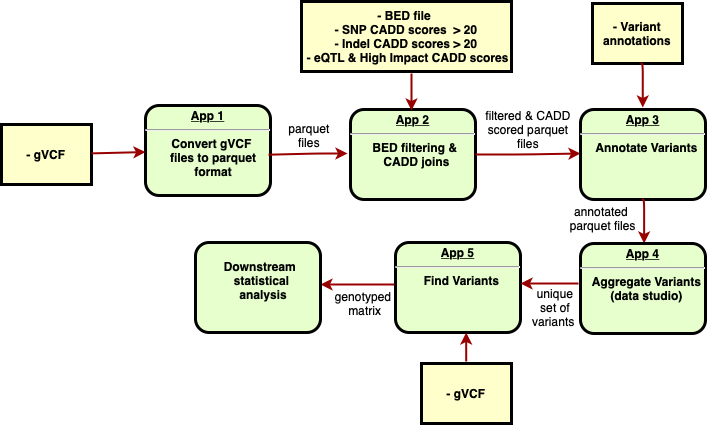

The diagram above was exported from draw.io. Its source (the exported page's mxGraphModel, read from the mxfile embedded in the PNG):
<mxGraphModel dx="922" dy="587" grid="1" gridSize="10" guides="1" tooltips="1" connect="1" arrows="1" fold="1" page="1" pageScale="1" pageWidth="826" pageHeight="1169" background="none" math="0" shadow="0">
  <root>
    <mxCell id="0" />
    <mxCell id="1" parent="0" />
    <mxCell id="2" value="&lt;p style=&quot;margin: 0px; margin-top: 4px; text-align: center; text-decoration: underline;&quot;&gt;&lt;strong&gt;App 1&lt;br&gt;&lt;/strong&gt;&lt;/p&gt;&lt;hr&gt;&lt;p style=&quot;margin: 0px; margin-left: 8px;&quot;&gt;Convert gVCF&lt;/p&gt;&lt;p style=&quot;margin: 0px; margin-left: 8px;&quot;&gt;&amp;nbsp;files to parquet&lt;/p&gt;&lt;p style=&quot;margin: 0px; margin-left: 8px;&quot;&gt;&amp;nbsp;format&lt;/p&gt;" style="verticalAlign=middle;align=center;overflow=fill;fontSize=12;fontFamily=Helvetica;html=1;rounded=1;fontStyle=1;strokeWidth=3;fillColor=#E6FFCC" parent="1" vertex="1">
      <mxGeometry x="165" y="232" width="125" height="90" as="geometry" />
    </mxCell>
    <mxCell id="4" value="- gVCF" style="whiteSpace=wrap;align=center;verticalAlign=middle;fontStyle=1;strokeWidth=3;fillColor=#FFFFCC" parent="1" vertex="1">
      <mxGeometry x="21" y="251" width="90" height="60" as="geometry" />
    </mxCell>
    <mxCell id="37" value="" style="edgeStyle=none;noEdgeStyle=1;strokeColor=#990000;strokeWidth=2" parent="1" source="4" target="2" edge="1">
      <mxGeometry width="100" height="100" relative="1" as="geometry">
        <mxPoint x="280" y="190" as="sourcePoint" />
        <mxPoint x="380" y="90" as="targetPoint" />
      </mxGeometry>
    </mxCell>
    <mxCell id="TY3ukeDY5MAfIpa5qh3Q-102" value="" style="edgeStyle=none;noEdgeStyle=1;strokeColor=#990000;strokeWidth=2" parent="1" edge="1">
      <mxGeometry width="100" height="100" relative="1" as="geometry">
        <mxPoint x="288" y="281.1867469879518" as="sourcePoint" />
        <mxPoint x="367" y="280" as="targetPoint" />
        <Array as="points">
          <mxPoint x="337" y="280" />
        </Array>
      </mxGeometry>
    </mxCell>
    <mxCell id="TY3ukeDY5MAfIpa5qh3Q-103" value="parquet &#10;files" style="text;spacingTop=-5;align=center" parent="1" vertex="1">
      <mxGeometry x="314" y="247" width="30" height="20" as="geometry" />
    </mxCell>
    <mxCell id="TY3ukeDY5MAfIpa5qh3Q-104" value="&lt;p style=&quot;margin: 0px; margin-top: 4px; text-align: center; text-decoration: underline;&quot;&gt;&lt;strong&gt;App 2&lt;br&gt;&lt;/strong&gt;&lt;/p&gt;&lt;hr&gt;&lt;p style=&quot;margin: 0px; margin-left: 8px;&quot;&gt;BED filtering &amp;amp;&amp;nbsp;&lt;/p&gt;&lt;p style=&quot;margin: 0px; margin-left: 8px;&quot;&gt;CADD joins&lt;/p&gt;" style="verticalAlign=middle;align=center;overflow=fill;fontSize=12;fontFamily=Helvetica;html=1;rounded=1;fontStyle=1;strokeWidth=3;fillColor=#E6FFCC" parent="1" vertex="1">
      <mxGeometry x="370" y="236" width="125" height="90" as="geometry" />
    </mxCell>
    <mxCell id="TY3ukeDY5MAfIpa5qh3Q-105" value="- BED file &#10;- SNP CADD scores  &gt; 20&#10;- Indel CADD scores &gt; 20&#10; - eQTL &amp; High Impact CADD scores" style="whiteSpace=wrap;align=center;verticalAlign=middle;fontStyle=1;strokeWidth=3;fillColor=#FFFFCC" parent="1" vertex="1">
      <mxGeometry x="321" y="128" width="210" height="70" as="geometry" />
    </mxCell>
    <mxCell id="TY3ukeDY5MAfIpa5qh3Q-106" value="" style="edgeStyle=elbowEdgeStyle;elbow=horizontal;strokeColor=#990000;strokeWidth=2" parent="1" edge="1">
      <mxGeometry width="100" height="100" relative="1" as="geometry">
        <mxPoint x="431" y="200" as="sourcePoint" />
        <mxPoint x="431" y="237" as="targetPoint" />
        <Array as="points">
          <mxPoint x="431" y="206" />
        </Array>
      </mxGeometry>
    </mxCell>
    <mxCell id="TY3ukeDY5MAfIpa5qh3Q-109" value="" style="edgeStyle=none;noEdgeStyle=1;strokeColor=#990000;strokeWidth=2" parent="1" source="TY3ukeDY5MAfIpa5qh3Q-104" edge="1">
      <mxGeometry width="100" height="100" relative="1" as="geometry">
        <mxPoint x="494" y="282.1867469879518" as="sourcePoint" />
        <mxPoint x="600" y="280" as="targetPoint" />
        <Array as="points">
          <mxPoint x="543" y="281" />
        </Array>
      </mxGeometry>
    </mxCell>
    <mxCell id="TY3ukeDY5MAfIpa5qh3Q-110" value="filtered &amp; CADD &#10;scored parquet &#10;files" style="text;spacingTop=-5;align=center" parent="1" vertex="1">
      <mxGeometry x="533" y="234" width="30" height="20" as="geometry" />
    </mxCell>
    <mxCell id="TY3ukeDY5MAfIpa5qh3Q-111" value="&lt;p style=&quot;margin: 0px; margin-top: 4px; text-align: center; text-decoration: underline;&quot;&gt;&lt;strong&gt;App 3&lt;br&gt;&lt;/strong&gt;&lt;/p&gt;&lt;hr&gt;&lt;p style=&quot;margin: 0px; margin-left: 8px;&quot;&gt;Annotate Variants&lt;br&gt;&lt;/p&gt;" style="verticalAlign=middle;align=center;overflow=fill;fontSize=12;fontFamily=Helvetica;html=1;rounded=1;fontStyle=1;strokeWidth=3;fillColor=#E6FFCC" parent="1" vertex="1">
      <mxGeometry x="600" y="236" width="125" height="90" as="geometry" />
    </mxCell>
    <mxCell id="TY3ukeDY5MAfIpa5qh3Q-112" value="- Variant annotations" style="whiteSpace=wrap;align=center;verticalAlign=middle;fontStyle=1;strokeWidth=3;fillColor=#FFFFCC" parent="1" vertex="1">
      <mxGeometry x="612" y="130" width="90" height="60" as="geometry" />
    </mxCell>
    <mxCell id="TY3ukeDY5MAfIpa5qh3Q-113" value="" style="edgeStyle=elbowEdgeStyle;elbow=horizontal;strokeColor=#990000;strokeWidth=2" parent="1" edge="1">
      <mxGeometry width="100" height="100" relative="1" as="geometry">
        <mxPoint x="660" y="190" as="sourcePoint" />
        <mxPoint x="662.26" y="234" as="targetPoint" />
        <Array as="points">
          <mxPoint x="662.26" y="220" />
        </Array>
      </mxGeometry>
    </mxCell>
    <mxCell id="TY3ukeDY5MAfIpa5qh3Q-115" value="" style="edgeStyle=elbowEdgeStyle;elbow=horizontal;strokeColor=#990000;strokeWidth=2" parent="1" edge="1">
      <mxGeometry width="100" height="100" relative="1" as="geometry">
        <mxPoint x="661.37" y="326" as="sourcePoint" />
        <mxPoint x="663.63" y="370" as="targetPoint" />
        <Array as="points">
          <mxPoint x="663.63" y="356" />
        </Array>
      </mxGeometry>
    </mxCell>
    <mxCell id="TY3ukeDY5MAfIpa5qh3Q-116" value="&lt;p style=&quot;margin: 0px; margin-top: 4px; text-align: center; text-decoration: underline;&quot;&gt;&lt;strong&gt;App 4&lt;br&gt;&lt;/strong&gt;&lt;/p&gt;&lt;hr&gt;&lt;p style=&quot;margin: 0px; margin-left: 8px;&quot;&gt;Aggregate Variants&lt;br&gt;&lt;/p&gt;&lt;p style=&quot;margin: 0px; margin-left: 8px;&quot;&gt;(data studio)&lt;/p&gt;" style="verticalAlign=middle;align=center;overflow=fill;fontSize=12;fontFamily=Helvetica;html=1;rounded=1;fontStyle=1;strokeWidth=3;fillColor=#E6FFCC" parent="1" vertex="1">
      <mxGeometry x="600" y="370" width="125" height="90" as="geometry" />
    </mxCell>
    <mxCell id="TY3ukeDY5MAfIpa5qh3Q-117" value="annotated&#10; parquet files" style="text;spacingTop=-5;align=center" parent="1" vertex="1">
      <mxGeometry x="606" y="330" width="30" height="20" as="geometry" />
    </mxCell>
    <mxCell id="TY3ukeDY5MAfIpa5qh3Q-118" value="&lt;p style=&quot;margin: 0px; margin-top: 4px; text-align: center; text-decoration: underline;&quot;&gt;&lt;strong&gt;App 5&lt;br&gt;&lt;/strong&gt;&lt;/p&gt;&lt;hr&gt;&lt;p style=&quot;margin: 0px; margin-left: 8px;&quot;&gt;Find Variants&lt;/p&gt;" style="verticalAlign=middle;align=center;overflow=fill;fontSize=12;fontFamily=Helvetica;html=1;rounded=1;fontStyle=1;strokeWidth=3;fillColor=#E6FFCC" parent="1" vertex="1">
      <mxGeometry x="415" y="369" width="125" height="90" as="geometry" />
    </mxCell>
    <mxCell id="TY3ukeDY5MAfIpa5qh3Q-120" value="" style="edgeStyle=elbowEdgeStyle;elbow=horizontal;strokeColor=#990000;strokeWidth=2" parent="1" edge="1">
      <mxGeometry width="100" height="100" relative="1" as="geometry">
        <mxPoint x="598" y="410" as="sourcePoint" />
        <mxPoint x="540" y="410" as="targetPoint" />
        <Array as="points">
          <mxPoint x="588" y="397" />
        </Array>
      </mxGeometry>
    </mxCell>
    <mxCell id="TY3ukeDY5MAfIpa5qh3Q-121" value="- gVCF" style="whiteSpace=wrap;align=center;verticalAlign=middle;fontStyle=1;strokeWidth=3;fillColor=#FFFFCC" parent="1" vertex="1">
      <mxGeometry x="441" y="490" width="90" height="60" as="geometry" />
    </mxCell>
    <mxCell id="TY3ukeDY5MAfIpa5qh3Q-122" value="genotyped&#10; matrix" style="text;spacingTop=-5;align=center" parent="1" vertex="1">
      <mxGeometry x="368" y="415" width="30" height="20" as="geometry" />
    </mxCell>
    <mxCell id="TY3ukeDY5MAfIpa5qh3Q-124" value="" style="edgeStyle=elbowEdgeStyle;elbow=vertical;strokeColor=#990000;strokeWidth=2" parent="1" edge="1">
      <mxGeometry width="100" height="100" relative="1" as="geometry">
        <mxPoint x="485.71" y="488" as="sourcePoint" />
        <mxPoint x="485.71" y="459" as="targetPoint" />
        <Array as="points">
          <mxPoint x="486" y="470" />
        </Array>
      </mxGeometry>
    </mxCell>
    <mxCell id="TY3ukeDY5MAfIpa5qh3Q-125" value="" style="edgeStyle=elbowEdgeStyle;elbow=horizontal;strokeColor=#990000;strokeWidth=2" parent="1" edge="1">
      <mxGeometry width="100" height="100" relative="1" as="geometry">
        <mxPoint x="414" y="411" as="sourcePoint" />
        <mxPoint x="340" y="411" as="targetPoint" />
        <Array as="points">
          <mxPoint x="404" y="398" />
        </Array>
      </mxGeometry>
    </mxCell>
    <mxCell id="TY3ukeDY5MAfIpa5qh3Q-126" value="unique &#10;set of &#10;variants " style="text;spacingTop=-5;align=center" parent="1" vertex="1">
      <mxGeometry x="560" y="412" width="30" height="20" as="geometry" />
    </mxCell>
    <mxCell id="TY3ukeDY5MAfIpa5qh3Q-127" value="&lt;p style=&quot;margin: 0px; margin-top: 4px; text-align: center; text-decoration: underline;&quot;&gt;&lt;/p&gt;&lt;p style=&quot;margin: 0px; margin-left: 8px;&quot;&gt;&lt;br&gt;&lt;/p&gt;&lt;p style=&quot;margin: 0px; margin-left: 8px;&quot;&gt;Downstream&amp;nbsp;&lt;/p&gt;&lt;p style=&quot;margin: 0px; margin-left: 8px;&quot;&gt;statistical&lt;/p&gt;&lt;p style=&quot;margin: 0px; margin-left: 8px;&quot;&gt;&amp;nbsp;analysis&lt;/p&gt;" style="verticalAlign=middle;align=center;overflow=fill;fontSize=12;fontFamily=Helvetica;html=1;rounded=1;fontStyle=1;strokeWidth=3;fillColor=#E6FFCC" parent="1" vertex="1">
      <mxGeometry x="215" y="369" width="125" height="90" as="geometry" />
    </mxCell>
  </root>
</mxGraphModel>